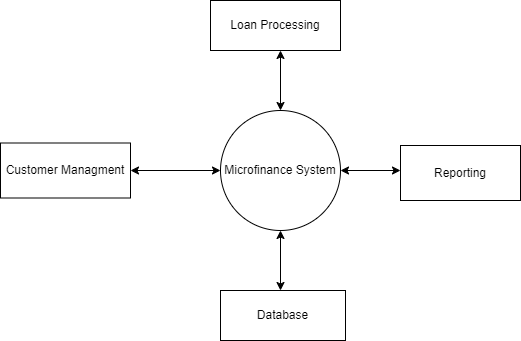

The diagram above was exported from draw.io. Its source (the exported page's mxGraphModel, read from the mxfile embedded in the PNG):
<mxGraphModel dx="1272" dy="539" grid="1" gridSize="10" guides="1" tooltips="1" connect="1" arrows="1" fold="1" page="1" pageScale="1" pageWidth="850" pageHeight="1100" math="0" shadow="0">
  <root>
    <mxCell id="0" />
    <mxCell id="1" parent="0" />
    <mxCell id="7Qa0IJ6EgwgOC9bxxrl4-1" value="Customer Managment" style="html=1;dashed=0;whiteSpace=wrap;" vertex="1" parent="1">
      <mxGeometry x="120" y="172.5" width="130" height="55" as="geometry" />
    </mxCell>
    <mxCell id="7Qa0IJ6EgwgOC9bxxrl4-2" value="Microfinance System" style="shape=ellipse;html=1;dashed=0;whiteSpace=wrap;aspect=fixed;perimeter=ellipsePerimeter;" vertex="1" parent="1">
      <mxGeometry x="340" y="140" width="120" height="120" as="geometry" />
    </mxCell>
    <mxCell id="7Qa0IJ6EgwgOC9bxxrl4-3" value="Loan Processing" style="html=1;dashed=0;whiteSpace=wrap;" vertex="1" parent="1">
      <mxGeometry x="330" y="30" width="130" height="50" as="geometry" />
    </mxCell>
    <mxCell id="7Qa0IJ6EgwgOC9bxxrl4-4" value="Reporting" style="html=1;dashed=0;whiteSpace=wrap;" vertex="1" parent="1">
      <mxGeometry x="520" y="175" width="120" height="55" as="geometry" />
    </mxCell>
    <mxCell id="7Qa0IJ6EgwgOC9bxxrl4-5" value="Database" style="html=1;dashed=0;whiteSpace=wrap;" vertex="1" parent="1">
      <mxGeometry x="340" y="320" width="125" height="50" as="geometry" />
    </mxCell>
    <mxCell id="7Qa0IJ6EgwgOC9bxxrl4-7" value="" style="endArrow=classic;startArrow=classic;html=1;fontColor=#FF3333;rounded=0;entryX=0.5;entryY=1;entryDx=0;entryDy=0;" edge="1" parent="1" target="7Qa0IJ6EgwgOC9bxxrl4-2">
      <mxGeometry width="50" height="50" relative="1" as="geometry">
        <mxPoint x="400" y="320" as="sourcePoint" />
        <mxPoint x="450" y="270" as="targetPoint" />
      </mxGeometry>
    </mxCell>
    <mxCell id="7Qa0IJ6EgwgOC9bxxrl4-8" value="" style="endArrow=classic;startArrow=classic;html=1;fontColor=#FF3333;rounded=0;exitX=1;exitY=0.5;exitDx=0;exitDy=0;" edge="1" parent="1" source="7Qa0IJ6EgwgOC9bxxrl4-2">
      <mxGeometry width="50" height="50" relative="1" as="geometry">
        <mxPoint x="465" y="222.5" as="sourcePoint" />
        <mxPoint x="520" y="200" as="targetPoint" />
      </mxGeometry>
    </mxCell>
    <mxCell id="7Qa0IJ6EgwgOC9bxxrl4-9" value="" style="endArrow=classic;startArrow=classic;html=1;fontColor=#FF3333;rounded=0;entryX=0;entryY=0.5;entryDx=0;entryDy=0;" edge="1" parent="1" target="7Qa0IJ6EgwgOC9bxxrl4-2">
      <mxGeometry width="50" height="50" relative="1" as="geometry">
        <mxPoint x="250" y="200" as="sourcePoint" />
        <mxPoint x="300" y="150" as="targetPoint" />
      </mxGeometry>
    </mxCell>
    <mxCell id="7Qa0IJ6EgwgOC9bxxrl4-10" value="" style="endArrow=classic;startArrow=classic;html=1;fontColor=#FF3333;rounded=0;" edge="1" parent="1">
      <mxGeometry width="50" height="50" relative="1" as="geometry">
        <mxPoint x="400" y="140" as="sourcePoint" />
        <mxPoint x="400" y="80" as="targetPoint" />
      </mxGeometry>
    </mxCell>
  </root>
</mxGraphModel>